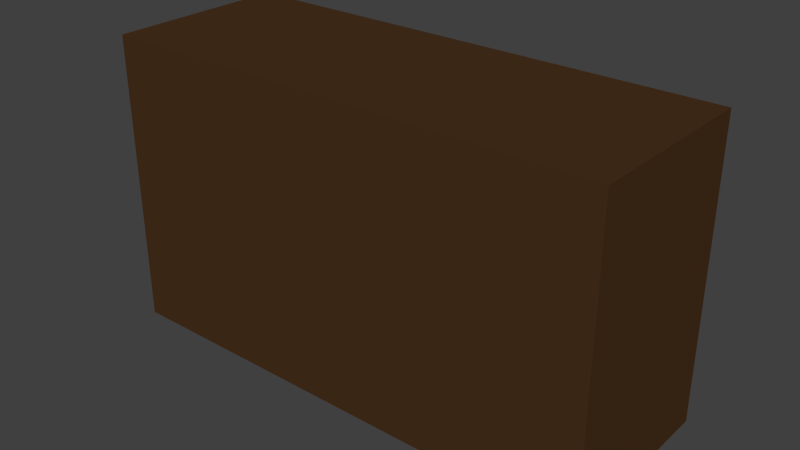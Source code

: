 # Source: Bookshelf.blend  (saved by Blender 2.76.0; exported with 4.5.12 LTS)
import bpy
from mathutils import Matrix  # noqa: F401  (used for matrix-valued properties, if any)

bpy.ops.wm.read_factory_settings(use_empty=True)
scene = bpy.context.scene
scene.name = 'Scene'

# ---- collections
col_collection_1 = bpy.data.collections.new('Collection 1'); scene.collection.children.link(col_collection_1)

# ---- materials (node trees are filled in below, after node groups)
mat_brown = bpy.data.materials.new('Brown')
mat_brown.alpha_threshold = 0.0
mat_brown.use_transparent_shadow = False
mat_brown.diffuse_color = (0.06663, 0.03071, 0.01161, 1.0)
mat_brown.roughness = 0.5
mat_brown.specular_intensity = 0.0

# ---- material node trees

# ---- world
world_world = bpy.data.worlds.new('World'); scene.world = world_world
world_world.color = (0.05088, 0.05088, 0.05088)
world_world.use_sun_shadow = False
world_world.sun_shadow_jitter_overblur = 0.0
world_world.cycles.sampling_method = 'MANUAL'
world_world.cycles.sample_map_resolution = 256

# ---- meshes
me_plane_001 = bpy.data.meshes.new('Plane.001')
me_plane_001.from_pydata([(0.0, 0.189, 0.3059), (0.0, 0.189, 0.0), (0.0, 0.189, 0.6117), (-0.5238, 0.189, 0.3059), (0.5238, 0.189, 0.3059), (0.5238, 0.189, 0.6117), (0.5238, -0.189, 0.6117), (-0.5238, -0.189, 0.6117), (-0.5238, 0.189, 0.6117), (-0.5238, -0.189, 0.0), (0.5238, -0.189, 0.0), (-0.5238, 0.189, 0.0), (0.5238, 0.189, 0.0), (0.02619, 0.189, 0.3212), (0.4976, 0.189, 0.3212), (0.02619, 0.189, 0.5964), (0.4976, 0.189, 0.5964), (0.02619, 0.189, 0.2906), (0.4976, 0.189, 0.2906), (0.02619, 0.189, 0.01529), (0.4976, 0.189, 0.01529), (-0.4976, 0.189, 0.3212), (-0.02619, 0.189, 0.3212), (-0.02619, 0.189, 0.5964), (-0.4976, 0.189, 0.5964), (-0.4976, 0.189, 0.2906), (-0.02619, 0.189, 0.2906), (-0.02619, 0.189, 0.01529), (-0.4976, 0.189, 0.01529), (0.02619, -0.1692, 0.3212), (0.4976, -0.1692, 0.3212), (0.02619, -0.1692, 0.5964), (0.4976, -0.1692, 0.5964), (0.02619, -0.1692, 0.2906), (0.4976, -0.1692, 0.2906), (0.02619, -0.1692, 0.01529), (0.4976, -0.1692, 0.01529), (-0.4976, -0.1692, 0.3212), (-0.02619, -0.1692, 0.3212), (-0.02619, -0.1692, 0.5964), (-0.4976, -0.1692, 0.5964), (-0.4976, -0.1692, 0.2906), (-0.02619, -0.1692, 0.2906), (-0.02619, -0.1692, 0.01529), (-0.4976, -0.1692, 0.01529)], [], [(1, 11, 28, 27), (0, 4, 18, 17), (4, 0, 13, 14), (11, 9, 7, 8, 3), (10, 12, 4, 5, 6), (9, 10, 6, 7), (8, 2, 23, 24), (7, 6, 5, 2, 8), (9, 11, 1, 12, 10), (22, 21, 37, 38), (5, 4, 14, 16), (2, 5, 16, 15), (0, 2, 15, 13), (13, 15, 31, 29), (4, 12, 20, 18), (12, 1, 19, 20), (1, 0, 17, 19), (17, 18, 34, 33), (0, 3, 21, 22), (3, 8, 24, 21), (2, 0, 22, 23), (14, 13, 29, 30), (11, 3, 25, 28), (0, 1, 27, 26), (3, 0, 26, 25), (30, 29, 31, 32), (36, 35, 33, 34), (38, 37, 40, 39), (43, 44, 41, 42), (19, 17, 33, 35), (25, 26, 42, 41), (15, 16, 32, 31), (23, 22, 38, 39), (20, 19, 35, 36), (26, 27, 43, 42), (16, 14, 30, 32), (21, 24, 40, 37), (18, 20, 36, 34), (28, 25, 41, 44), (24, 23, 39, 40), (27, 28, 44, 43)])
me_plane_001.materials.append(mat_brown)
me_plane_001.use_remesh_preserve_volume = False
me_plane_001.use_remesh_preserve_attributes = False
me_plane_001.use_mirror_vertex_groups = False
me_plane_001.update()

# ---- objects
ob_plane = bpy.data.objects.new('Plane', me_plane_001)

# ---- transforms, parenting, visibility, modifiers, constraints
ob_plane.location = (0.002168, 0.01587, 0.008888)
ob_plane.lineart.crease_threshold = 0.0

# ---- collection membership
col_collection_1.objects.link(ob_plane)

# ---- scene / render settings (as saved in the file)
scene.frame_start = 1; scene.frame_end = 250; scene.frame_set(1)
scene.render.engine = 'BLENDER_EEVEE_NEXT'
scene.render.resolution_percentage = 50
scene.render.dither_intensity = 0.0
scene.cycles.use_denoising = False
scene.cycles.samples = 10
scene.cycles.sampling_pattern = 'TABULATED_SOBOL'
scene.cycles.light_sampling_threshold = 0.0
scene.cycles.use_adaptive_sampling = False
scene.cycles.use_light_tree = False
scene.cycles.blur_glossy = 0.0
scene.cycles.pixel_filter_type = 'GAUSSIAN'
scene.cycles.sample_clamp_indirect = 0.0
scene.view_settings.view_transform = 'Standard'
bpy.context.view_layer.update()

# ---- added for rendering (the .blend has no active camera and no usable light): camera, sun
cam_auto = bpy.data.cameras.new('AutoCamera')
cam_auto.lens = 50.0
cam_auto.sensor_width = 36.0
cam_auto.clip_end = 1000.0
ob_auto_camera = bpy.data.objects.new('AutoCamera', cam_auto)
scene.collection.objects.link(ob_auto_camera)
ob_auto_camera.location = (1.17785, -1.39495, 1.25531)
ob_auto_camera.rotation_euler = (1.09748, -7.21219e-08, 0.694738)
scene.camera = ob_auto_camera
light_auto_sun = bpy.data.lights.new('AutoSun', 'SUN')
light_auto_sun.energy = 3.0
light_auto_sun.angle = 0.0523599
ob_auto_sun = bpy.data.objects.new('AutoSun', light_auto_sun)
scene.collection.objects.link(ob_auto_sun)
ob_auto_sun.rotation_euler = (0.872665, 0.174533, 0.523599)
bpy.context.view_layer.update()
